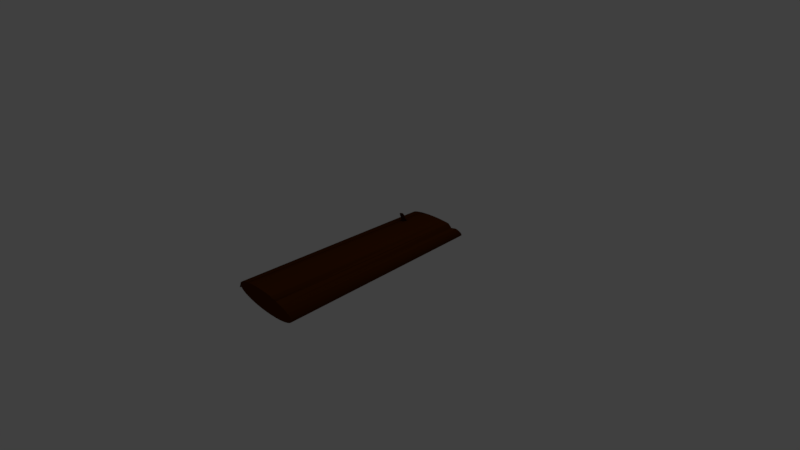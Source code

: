 # Source: log.blend  (saved by Blender 2.79.0; exported with 4.5.12 LTS)
import bpy
from mathutils import Matrix  # noqa: F401  (used for matrix-valued properties, if any)

bpy.ops.wm.read_factory_settings(use_empty=True)
scene = bpy.context.scene
scene.name = 'Scene'

# ---- collections
col_collection_1 = bpy.data.collections.new('Collection 1'); scene.collection.children.link(col_collection_1)

# ---- materials (node trees are filled in below, after node groups)
mat_material_001 = bpy.data.materials.new('Material.001')
mat_material_001.alpha_threshold = 0.0
mat_material_001.use_transparent_shadow = False
mat_material_001.diffuse_color = (0.07658, 0.01902, 0.001373, 1.0)
mat_material_001.roughness = 0.5

# ---- material node trees

# ---- world
world_world = bpy.data.worlds.new('World'); scene.world = world_world
world_world.color = (0.05088, 0.05088, 0.05088)
world_world.use_sun_shadow = False
world_world.sun_shadow_jitter_overblur = 0.0
world_world.cycles.sampling_method = 'MANUAL'

# ---- cameras
cam_camera = bpy.data.cameras.new('Camera')
cam_camera.clip_end = 100.0
cam_camera.lens = 35.0
cam_camera.sensor_width = 32.0
cam_camera.sensor_height = 18.0
cam_camera.ortho_scale = 7.314
cam_camera.dof.focus_distance = 0.0
cam_camera.dof.aperture_fstop = 128.0

# ---- lights
light_lamp = bpy.data.lights.new('Lamp', 'POINT')
light_lamp.transmission_factor = 0.0
light_lamp.cutoff_distance = 30.0
light_lamp.energy = 100.0
light_lamp.shadow_buffer_clip_start = 1.001
light_lamp.shadow_soft_size = 0.1
light_lamp.shadow_maximum_resolution = 0.006
light_lamp.use_absolute_resolution = True

# ---- meshes
me_cylinder = bpy.data.meshes.new('Cylinder')
me_cylinder.from_pydata([(0.1002, 1.245, -2.861), (-0.5517, 0.053, 5.015), (0.2626, 1.179, -2.773), (-0.3742, 0.007391, 5.085), (0.4265, 1.089, -2.714), (-0.1997, -0.06893, 5.131), (0.5854, 0.9771, -2.687), (-0.03505, -0.173, 5.153), (0.7333, 0.8485, -2.693), (0.1135, -0.3009, 5.15), (0.8645, 0.7079, -2.731), (0.2402, -0.4477, 5.121), (0.9739, 0.5607, -2.801), (0.3402, -0.6076, 5.068), (1.057, 0.4126, -2.898), (0.4097, -0.7747, 4.992), (1.112, 0.2691, -3.02), (0.4459, -0.9424, 4.897), (1.135, 0.1359, -3.162), (0.4476, -1.104, 4.787), (1.03, 0.01582, -3.314), (0.4146, -1.254, 4.665), (1.085, -0.0799, -3.483), (0.3481, -1.386, 4.536), (1.013, -0.1542, -3.65), (0.2509, -1.496, 4.406), (0.9149, -0.202, -3.813), (0.1265, -1.578, 4.278), (0.7926, -0.2215, -3.965), (-0.02018, -1.63, 4.159), (0.6513, -0.2118, -4.1), (-0.1836, -1.65, 4.053), (0.4964, -0.1735, -4.214), (-0.3574, -1.637, 3.963), (0.3339, -0.1079, -4.302), (-0.5349, -1.591, 3.894), (0.1701, -0.01756, -4.361), (-0.7094, -1.515, 3.847), (0.01116, 0.09402, -4.387), (-0.874, -1.411, 3.825), (-0.1367, 0.2226, -4.382), (-1.023, -1.283, 3.829), (-0.2679, 0.3632, -4.343), (-1.149, -1.136, 3.858), (-0.3773, 0.5104, -4.274), (-1.249, -0.9761, 3.911), (-0.4608, 0.6585, -4.177), (-1.319, -0.809, 3.986), (-0.515, 0.802, -4.055), (-1.355, -0.6413, 4.081), (-0.5381, 0.9352, -3.913), (-1.357, -0.4794, 4.192), (-0.5289, 1.053, -3.756), (-1.324, -0.3294, 4.314), (-0.488, 1.151, -3.591), (-1.257, -0.1973, 4.442), (-0.4169, 1.225, -3.425), (-1.16, -0.08799, 4.573), (-0.3183, 1.273, -3.262), (-1.036, -0.005737, 4.7), (-0.196, 1.293, -3.11), (-0.8889, 0.04631, 4.819), (-0.0547, 1.283, -2.975), (-0.7255, 0.06614, 4.926), (0.7333, 0.8485, -2.693), (0.6028, 0.9989, -2.683), (0.5036, 0.8255, -1.654), (0.5854, 0.9771, -2.687), (0.4439, 1.11, -2.71), (-0.3567, 0.0292, 5.089), (0.6571, 0.7072, -1.729), (-0.1823, -0.04713, 5.136), (0.2801, 1.201, -2.768), (0.1176, 1.266, -2.856), (0.7333, 0.8485, -2.693), (0.5134, 0.8435, -1.777), (0.7333, 0.8485, -2.693), (0.5854, 0.9771, -2.687), (0.6623, 0.7168, -1.795), (1.135, 0.1359, -3.162), (-0.5343, 0.0748, 5.02), (-0.01762, -0.1512, 5.158), (0.7507, 0.8703, -2.688), (0.1309, -0.2791, 5.154), (0.8819, 0.7297, -2.727), (0.2576, -0.4259, 5.125), (0.9913, 0.5825, -2.796), (0.3576, -0.5858, 5.072), (1.075, 0.4344, -2.893), (0.4271, -0.7529, 4.997), (1.129, 0.2909, -3.015), (0.4633, -0.9206, 4.902), (0.3695, -1.085, 4.796), (1.047, 0.03763, -3.309), (-0.274, 1.312, -3.101), (-0.9669, 0.06587, 4.828), (-0.03727, 1.305, -2.97), (-0.7081, 0.08794, 4.93), (0.7507, 0.8703, -2.688), (0.5211, 0.8473, -1.649), (0.6028, 0.9989, -2.683), (0.6745, 0.729, -1.724), (0.7507, 0.8703, -2.688), (0.5308, 0.8653, -1.772), (0.7507, 0.8703, -2.688), (0.6028, 0.9989, -2.683), (0.6797, 0.7387, -1.79), (0.8025, 0.9952, -1.416), (0.8796, 0.9357, -1.454), (0.8074, 1.004, -1.478), (0.8822, 0.9406, -1.487), (1.152, 0.1577, -3.157)], [], [(75, 6, 65, 103), (6, 77, 105, 65), (12, 10, 84, 86), (0, 2, 4, 6, 75, 66, 7, 9, 70, 78, 8, 10, 12, 14, 16, 18, 20, 22, 24, 26, 28, 30, 32, 34, 36, 38, 40, 42, 44, 46, 48, 50, 52, 54, 56, 58, 60, 62), (79, 20, 93, 111), (63, 1, 80, 97), (1, 3, 69, 80), (64, 76, 104, 98), (9, 11, 85, 83), (79, 19, 21, 20), (20, 21, 23, 22), (22, 23, 25, 24), (24, 25, 27, 26), (26, 27, 29, 28), (28, 29, 31, 30), (30, 31, 33, 32), (32, 33, 35, 34), (34, 35, 37, 36), (36, 37, 39, 38), (38, 39, 41, 40), (40, 41, 43, 42), (42, 43, 45, 44), (44, 45, 47, 46), (46, 47, 49, 48), (48, 49, 51, 50), (50, 51, 53, 52), (52, 53, 55, 54), (54, 55, 57, 56), (56, 57, 59, 58), (58, 59, 61, 60), (3, 1, 63, 61, 59, 57, 55, 53, 51, 49, 47, 45, 43, 41, 39, 37, 35, 33, 31, 29, 27, 25, 23, 21, 19, 17, 15, 13, 11, 9, 7, 5), (79, 16, 90, 111), (19, 79, 111, 92), (68, 71, 81, 99, 103, 65), (73, 80, 69, 72), (0, 62, 96, 73), (2, 0, 73, 72), (76, 74, 102, 104), (10, 8, 82, 84), (17, 19, 92, 91), (72, 69, 71, 68), (82, 106, 101, 83, 85, 84), (84, 85, 87, 86), (86, 87, 89, 88), (88, 89, 91, 90), (90, 91, 92, 111), (94, 95, 97, 96), (96, 97, 80, 73), (101, 99, 107, 108), (107, 109, 110, 108), (106, 101, 108, 110), (103, 106, 110, 109), (99, 103, 109, 107), (11, 13, 87, 85), (70, 66, 99, 101), (4, 2, 72, 68), (67, 74, 102, 100), (75, 78, 106, 103), (3, 5, 71, 69), (14, 12, 86, 88), (8, 78, 106, 82), (13, 15, 89, 87), (6, 4, 68, 65), (70, 9, 83, 101), (5, 7, 81, 71), (7, 66, 99, 81), (16, 14, 88, 90), (9, 7, 81, 83), (60, 61, 95, 94), (15, 17, 91, 89), (62, 60, 94, 96), (77, 67, 100, 105), (61, 63, 97, 95)])
me_cylinder.materials.append(mat_material_001)
me_cylinder.use_remesh_preserve_volume = False
me_cylinder.use_remesh_preserve_attributes = False
me_cylinder.use_mirror_vertex_groups = False
me_cylinder.update()

# ---- objects
ob_cylinder = bpy.data.objects.new('Cylinder', me_cylinder)
ob_lamp = bpy.data.objects.new('Lamp', light_lamp)
ob_camera = bpy.data.objects.new('Camera', cam_camera)

# ---- transforms, parenting, visibility, modifiers, constraints
ob_cylinder.location = (0.0, 0.0, 0.0)
ob_cylinder.rotation_euler = (1.273, -0.8112, 0.2209)
ob_cylinder.scale = (0.3695, 0.3695, 0.3695)
ob_cylinder.lineart.crease_threshold = 0.0
ob_lamp.location = (4.076, 1.005, 5.904)
ob_lamp.rotation_euler = (0.6503, 0.05522, 1.866)
ob_lamp.lock_rotations_4d = False
ob_lamp.empty_display_type = 'ARROWS'
ob_lamp.color = (0.0, 0.0, 0.0, 0.0)
ob_lamp.lineart.crease_threshold = 0.0
ob_camera.location = (7.481, -6.508, 5.344)
ob_camera.rotation_euler = (1.109, 0.0, 0.8149)
ob_camera.lock_rotations_4d = False
ob_camera.empty_display_type = 'ARROWS'
ob_camera.color = (0.0, 0.0, 0.0, 0.0)
ob_camera.display_type = 'WIRE'
ob_camera.lineart.crease_threshold = 0.0

# ---- collection membership
col_collection_1.objects.link(ob_cylinder)
col_collection_1.objects.link(ob_lamp)
col_collection_1.objects.link(ob_camera)

# ---- scene / render settings (as saved in the file)
scene.camera = ob_camera
scene.frame_start = 1; scene.frame_end = 250; scene.frame_set(1)
scene.render.engine = 'BLENDER_EEVEE_NEXT'
scene.render.resolution_percentage = 50
scene.render.dither_intensity = 0.0
scene.cycles.use_denoising = False
scene.cycles.samples = 128
scene.cycles.sampling_pattern = 'TABULATED_SOBOL'
scene.cycles.use_adaptive_sampling = False
scene.cycles.use_light_tree = False
scene.cycles.blur_glossy = 0.0
scene.cycles.sample_clamp_indirect = 0.0
scene.view_settings.view_transform = 'Standard'
bpy.context.view_layer.update()
